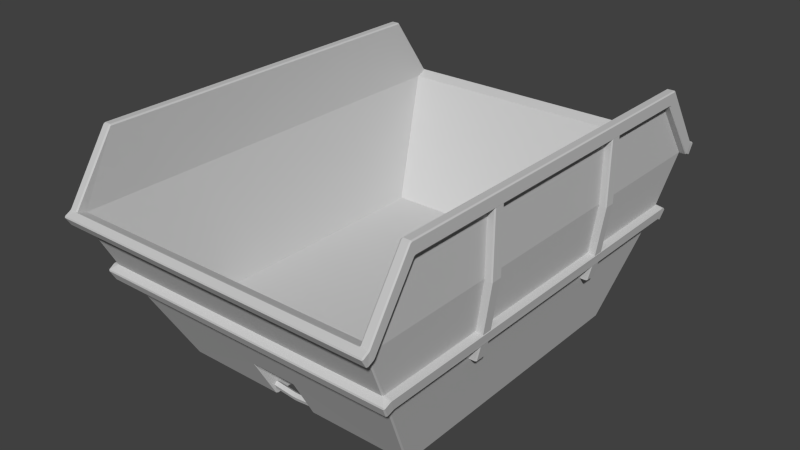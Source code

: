 # Source: dumpster.blend  (saved by Blender 2.69.0; exported with 4.5.12 LTS)
import bpy
from mathutils import Matrix  # noqa: F401  (used for matrix-valued properties, if any)

bpy.ops.wm.read_factory_settings(use_empty=True)
scene = bpy.context.scene
scene.name = 'Scene'

# ---- collections
col_collection_1 = bpy.data.collections.new('Collection 1'); scene.collection.children.link(col_collection_1)

# ---- materials (node trees are filled in below, after node groups)
mat_tex_0040_1_dds = bpy.data.materials.new('Tex_0040_1.dds')
mat_tex_0040_1_dds.alpha_threshold = 0.0
mat_tex_0040_1_dds.use_transparent_shadow = False
mat_tex_0040_1_dds.diffuse_color = (0.5843, 0.5843, 0.5843, 1.0)
mat_tex_0040_1_dds.specular_color = (0.898, 0.898, 0.898)
mat_tex_0040_1_dds.roughness = 0.5
mat_tex_0040_1_dds.line_color = (0.0, 0.0, 0.0, 1.0)

# ---- material node trees

# ---- world
world_world = bpy.data.worlds.new('World'); scene.world = world_world
world_world.color = (0.05088, 0.05088, 0.05088)
world_world.use_sun_shadow = False
world_world.sun_shadow_jitter_overblur = 0.0
world_world.cycles.sampling_method = 'MANUAL'
world_world.cycles.sample_map_resolution = 256

# ---- meshes
me_mesh_0040 = bpy.data.meshes.new('Mesh_0040')
me_mesh_0040.from_pydata([(-129.6, 67.97, 69.19), (-123.7, 67.04, 69.19), (-128.6, 67.04, 69.19), (132.6, 66.41, 69.09), (127.7, 66.41, 69.09), (133.6, 67.33, 69.09), (-128.6, -65.58, 68.85), (-123.7, -65.58, 68.8), (-129.6, -66.55, 68.8), (133.5, -67.77, 68.7), (127.6, -66.85, 68.7), (132.5, -66.85, 68.7), (19.4, -109.7, 0.5508), (111.6, -123.4, -5.396e-06), (20.52, -110.8, 0.5089), (19.4, 113.4, 4.956e-06), (111.6, 127.3, 5.566e-06), (20.52, 114.6, 5.007e-06), (-15.03, 113.4, 4.956e-06), (-105.7, 127.3, 5.566e-06), (-16.16, 114.6, 5.007e-06), (-105.7, -123.4, -5.396e-06), (-15.03, -109.7, 0.5508), (-16.16, -110.8, 0.5089), (21.66, 128.5, 5.618e-06), (20.52, 114.6, 5.007e-06), (20.52, 127.3, 5.566e-06), (110.5, 128.5, 5.618e-06), (111.6, 127.3, 5.566e-06), (-16.16, 114.6, 5.007e-06), (-17.3, 128.5, 5.618e-06), (-16.16, 127.3, 5.566e-06), (-104.6, 128.5, 5.618e-06), (-105.7, 127.3, 5.566e-06), (-15.03, -109.7, 0.5508), (-15.03, 113.4, 4.956e-06), (19.4, 113.4, 4.956e-06), (19.4, -109.7, 0.5508), (-17.3, -124.6, -5.447e-06), (-16.16, -110.8, 0.5089), (-16.16, -123.4, 0.04172), (-104.6, -124.6, -5.447e-06), (-105.7, -123.4, -5.396e-06), (20.52, -110.8, 0.5089), (21.66, -124.6, -5.447e-06), (20.52, -123.4, 0.04172), (110.5, -124.6, -5.447e-06), (111.6, -123.4, -5.396e-06), (-140.6, 67.33, 189.5), (-135.5, 67.58, 135.1), (-135.5, 67.33, 189.5), (-140.7, 67.58, 134.5), (-132.2, 67.14, 82.91), (-123.7, 67.04, 69.19), (-128.6, 67.04, 69.19), (-129.6, 67.97, 69.19), (-133.2, 68.07, 82.91), (-129.6, 77.78, 69.19), (-141.6, 68.31, 189.5), (-141.6, 68.51, 134.5), (-141.6, 77.34, 189.5), (-141.6, 77.39, 134.5), (-133.2, 77.83, 82.91), (-132.2, 78.81, 82.91), (-128.6, 78.71, 69.19), (-123.7, 78.71, 69.19), (-135.5, 78.32, 135.1), (-140.7, 78.32, 134.5), (-140.6, 78.32, 189.5), (-135.5, 78.32, 189.5), (-140.6, -79.93, 189.5), (-135.5, -77.59, 135.1), (-135.5, -79.93, 189.5), (-140.7, -77.59, 134.5), (-132.2, -76.37, 82.91), (-123.7, -76.07, 68.8), (-128.6, -76.07, 68.85), (-129.6, -75.15, 68.8), (-141.6, -78.96, 189.5), (-141.6, -76.61, 134.5), (-133.2, -75.44, 82.91), (-133.2, -66.7, 82.91), (-129.6, -66.55, 68.8), (-132.2, -65.77, 82.91), (-128.6, -65.58, 68.85), (-123.7, -65.58, 68.8), (-141.6, -70.61, 189.5), (-141.6, -67.33, 134.5), (-140.7, -66.41, 134.5), (-135.5, -66.41, 135.1), (-140.6, -69.63, 189.5), (-135.5, -69.63, 189.5), (138.0, 66.89, 135.1), (143.2, 67.29, 189.5), (138.0, 67.29, 189.5), (143.2, 66.89, 134.6), (144.0, 68.21, 189.5), (144.1, 67.87, 134.6), (144.1, 76.71, 134.6), (144.0, 77.29, 189.5), (143.2, 77.69, 134.6), (143.2, 78.22, 189.5), (135.9, 66.5, 82.91), (136.9, 67.43, 82.91), (136.9, 76.42, 82.91), (135.9, 77.34, 82.91), (138.0, 77.69, 135.1), (138.0, 78.22, 189.5), (127.7, 66.41, 69.09), (132.6, 66.41, 69.09), (133.6, 67.33, 69.09), (133.6, 76.32, 69.09), (132.6, 77.25, 69.09), (127.7, 77.25, 69.09), (143.2, -67.29, 189.5), (138.0, -66.6, 135.1), (138.0, -67.29, 189.5), (143.2, -66.6, 134.6), (135.8, -66.99, 82.91), (127.6, -66.85, 68.7), (132.5, -66.85, 68.7), (133.5, -67.77, 68.7), (136.8, -67.92, 82.91), (133.5, -76.42, 68.7), (144.0, -68.21, 189.5), (144.1, -67.58, 134.6), (144.1, -76.86, 134.6), (136.8, -76.66, 82.91), (135.8, -77.64, 82.91), (132.5, -77.34, 68.7), (127.6, -77.34, 68.7), (138.0, -77.78, 135.1), (144.0, -76.61, 189.5), (143.2, -77.78, 134.6), (143.2, -77.59, 189.5), (138.0, -77.59, 189.5), (-128.6, 78.71, 69.19), (-123.7, 78.71, 69.19), (-129.6, 77.78, 69.19), (-123.7, 67.04, 69.19), (133.6, 76.32, 69.09), (127.7, 77.25, 69.09), (132.6, 77.25, 69.09), (127.7, 66.41, 69.09), (-129.6, -75.15, 68.8), (-123.7, -76.07, 68.8), (-128.6, -76.07, 68.85), (-123.7, -65.58, 68.8), (132.5, -77.34, 68.7), (127.6, -77.34, 68.7), (133.5, -76.42, 68.7), (127.6, -66.85, 68.7), (135.4, -173.5, 79.2), (-125.9, -167.9, 81.59), (129.9, -167.9, 81.59), (-131.6, -173.5, 79.0), (-131.8, -174.8, 79.35), (135.5, -174.8, 79.54), (136.8, -178.9, 87.7), (-133.3, -178.9, 87.5), (136.9, -178.6, 89.06), (-133.5, -178.6, 88.87), (131.7, -173.2, 93.02), (-128.3, -173.2, 93.02), (131.7, 174.6, 93.65), (-133.4, 179.4, 89.89), (-128.3, 174.6, 93.65), (136.9, 179.4, 90.04), (-133.4, 179.7, 88.48), (136.9, 179.7, 88.67), (-132.0, 175.8, 80.32), (135.7, 175.8, 80.57), (135.4, 174.5, 80.18), (-131.7, 174.5, 80.03), (-125.9, 169.0, 81.93), (129.9, 169.0, 82.23), (136.4, 198.7, 144.9), (-134.2, 199.6, 145.2), (-134.0, 198.7, 144.9), (136.6, 199.6, 145.2), (143.2, 204.5, 143.0), (-140.7, 204.5, 143.0), (-140.7, 200.4, 144.9), (-135.0, 199.1, 145.9), (-134.0, 198.7, 144.9), (143.2, 200.4, 144.9), (137.4, 199.1, 145.9), (143.2, 199.1, 145.9), (136.4, 198.7, 144.9), (-140.7, 199.1, 145.9), (-140.6, 205.1, 141.8), (143.2, 205.1, 141.8), (-140.4, 200.6, 133.3), (142.9, 200.6, 133.3), (142.6, 199.3, 132.8), (-140.1, 199.3, 132.8), (-141.4, 199.7, 133.7), (-141.6, 195.5, 135.6), (-140.6, 194.4, 135.3), (-134.5, 194.3, 135.1), (136.9, 194.3, 135.1), (143.8, 199.7, 133.7), (144.1, 195.5, 135.6), (143.2, 194.4, 135.3), (-134.0, 189.9, 141.1), (136.4, 198.7, 144.9), (-134.0, 198.7, 144.9), (136.4, 189.9, 141.1), (-134.0, -198.1, 143.7), (136.6, -199.0, 143.9), (136.5, -198.1, 143.7), (-134.2, -199.0, 143.9), (-140.7, -204.3, 141.2), (143.2, -204.3, 141.2), (143.2, -199.7, 143.7), (137.4, -198.6, 144.6), (136.5, -198.1, 143.7), (-140.7, -199.7, 143.7), (-135.0, -198.6, 144.6), (-140.7, -198.6, 144.6), (-134.0, -198.1, 143.7), (143.2, -198.6, 144.6), (-140.6, -204.7, 139.9), (143.2, -204.7, 139.9), (-140.4, -200.4, 132.7), (142.9, -200.4, 132.7), (-139.6, -198.5, 132.6), (142.7, -199.0, 132.3), (143.8, -199.5, 133.2), (144.1, -195.1, 135.6), (143.2, -193.9, 135.3), (136.9, -193.8, 135.1), (-141.4, -199.5, 133.2), (-141.6, -195.1, 135.6), (-140.7, -193.9, 135.3), (-134.5, -193.8, 135.1), (-134.0, -198.1, 143.7), (136.5, -198.1, 143.7), (-134.4, -190.3, 141.1), (136.9, -190.3, 141.1), (137.4, -198.6, 144.6), (136.4, -161.2, 198.9), (136.5, -198.1, 143.7), (137.4, -162.2, 199.2), (137.4, -160.7, 200.0), (143.2, -160.7, 200.0), (143.2, -198.6, 144.6), (143.2, -162.2, 199.2), (144.1, -160.5, 199.1), (144.1, 159.9, 199.1), (143.2, 160.2, 200.0), (137.4, -160.7, 200.0), (137.4, 160.2, 200.0), (136.4, -161.2, 198.9), (144.1, -161.8, 198.4), (144.1, -157.0, 189.5), (144.1, 154.6, 189.4), (144.1, 156.0, 188.7), (144.1, 161.0, 198.4), (144.1, -198.0, 143.7), (144.1, -158.4, 188.7), (143.2, -157.3, 188.2), (143.2, 154.8, 188.2), (144.1, 194.3, 136.7), (144.1, 198.6, 145.0), (143.2, -199.7, 143.7), (144.1, -199.2, 142.8), (144.1, -193.9, 136.7), (143.2, -193.9, 135.3), (138.0, -193.3, 136.0), (138.0, -157.3, 188.2), (144.1, -203.9, 140.4), (143.8, -199.5, 133.2), (144.1, -195.1, 135.6), (143.2, -204.3, 141.2), (143.2, -204.7, 139.9), (142.9, -200.4, 132.7), (136.9, -193.8, 135.1), (136.4, 160.8, 198.9), (138.0, 154.8, 188.2), (138.0, 193.7, 135.9), (143.2, 194.4, 135.3), (144.1, 195.5, 135.6), (144.1, 199.8, 144.0), (136.9, 194.3, 135.1), (143.8, 199.7, 133.7), (144.1, 204.1, 142.2), (143.2, 200.4, 144.9), (143.2, 199.1, 145.9), (143.2, 161.7, 199.2), (142.9, 200.6, 133.3), (143.2, 205.1, 141.8), (143.2, 204.5, 143.0), (-135.0, 199.1, 145.9), (-134.0, 160.8, 198.9), (-134.0, 198.7, 144.9), (-135.0, 161.7, 199.2), (-135.0, 160.2, 200.0), (-140.7, 161.7, 199.2), (-140.7, 160.2, 200.0), (-140.7, 199.1, 145.9), (-141.7, 161.0, 198.4), (-141.7, 159.9, 199.1), (-140.7, -160.7, 200.0), (-135.0, -160.7, 200.0), (-135.0, 160.2, 200.0), (-134.0, -161.2, 198.9), (-134.0, 160.8, 198.9), (-141.7, 198.6, 145.0), (-141.7, 156.0, 188.7), (-141.7, 154.6, 189.4), (-141.7, -160.5, 199.1), (-140.7, -162.2, 199.2), (-135.0, -162.2, 199.2), (-135.0, -160.7, 200.0), (-140.7, 200.4, 144.9), (-141.7, 199.8, 144.0), (-141.7, 194.3, 136.7), (-140.7, 154.8, 188.2), (-141.7, -157.0, 189.5), (-141.7, -161.8, 198.4), (-140.7, -198.6, 144.6), (-141.6, 204.1, 142.2), (-141.4, 199.7, 133.7), (-141.6, 195.5, 135.6), (-140.6, 194.4, 135.3), (-140.7, 204.5, 143.0), (-140.6, 205.1, 141.8), (-140.4, 200.6, 133.3), (-135.0, -198.6, 144.6), (-134.0, -161.2, 198.9), (-134.0, -198.1, 143.7), (-19.38, -143.3, 35.35), (-104.6, -124.6, -5.447e-06), (-17.3, -124.6, -5.447e-06), (-127.0, -170.3, 85.94), (21.72, -143.3, 35.35), (130.5, -170.3, 85.94), (136.9, -193.8, 135.1), (-134.5, -193.8, 135.1), (-17.04, -142.3, 34.16), (19.4, -142.3, 34.16), (-15.03, -109.7, 0.5508), (19.4, -109.7, 0.5508), (110.5, -124.6, -5.447e-06), (21.66, -124.6, -5.447e-06), (-15.03, 113.4, 4.956e-06), (19.4, 145.0, 34.13), (19.4, 113.4, 4.956e-06), (-17.04, 145.0, 34.13), (21.72, 146.0, 35.35), (-19.4, 146.0, 35.35), (-127.0, 171.4, 86.62), (130.5, 171.4, 86.62), (110.5, 128.5, 5.618e-06), (21.66, 128.5, 5.618e-06), (-104.6, 128.5, 5.618e-06), (-17.3, 128.5, 5.618e-06), (136.9, 194.3, 135.1), (-134.5, 194.3, 135.1), (138.0, 155.0, 188.5), (138.0, -157.5, 188.5), (138.0, -193.3, 136.0), (138.0, 193.7, 135.9), (131.5, -169.0, 85.94), (131.5, 170.1, 86.62), (136.9, 194.3, 135.1), (130.5, 171.4, 86.62), (110.5, 128.5, 5.618e-06), (111.6, 127.3, 5.566e-06), (111.6, -123.4, -5.396e-06), (136.9, -193.8, 135.1), (130.5, -170.3, 85.94), (110.5, -124.6, -5.447e-06), (-135.5, 155.0, 188.5), (-135.5, -193.3, 136.0), (-135.5, -157.5, 188.5), (-135.5, 193.7, 135.9), (-128.1, -169.0, 85.94), (-134.5, -193.8, 135.1), (-127.0, -170.3, 85.94), (-104.6, -124.6, -5.447e-06), (-105.7, -123.4, -5.396e-06), (-128.1, 170.1, 86.62), (-105.7, 127.3, 5.566e-06), (-134.5, 194.3, 135.1), (-127.0, 171.4, 86.62), (-104.6, 128.5, 5.618e-06), (-135.5, 193.7, 135.9), (-134.5, 194.3, 135.1), (-135.5, 154.8, 188.2), (-135.5, -157.3, 188.2), (-140.7, -157.3, 188.2), (-141.7, -158.4, 188.7), (-141.7, -198.0, 143.7), (-140.7, -199.7, 143.7), (-135.5, -193.3, 136.0), (-140.7, -193.9, 135.3), (-141.7, -193.9, 136.7), (-141.7, -199.2, 142.8), (-141.6, -203.9, 140.4), (-140.7, -204.3, 141.2), (-140.6, -204.7, 139.9), (-140.4, -200.4, 132.7), (-134.5, -193.8, 135.1), (-141.4, -199.5, 133.2), (-141.6, -195.1, 135.6), (136.4, 198.7, 144.9), (136.4, 160.8, 198.9), (137.4, 199.1, 145.9), (137.4, 161.7, 199.2), (137.4, 160.2, 200.0), (136.4, 189.9, 141.1), (136.4, 160.8, 198.9), (136.4, 198.7, 144.9), (136.9, -190.3, 141.1), (136.4, -161.2, 198.9), (136.5, -198.1, 143.7), (115.7, -139.8, 37.74), (115.7, 139.6, 37.16), (-134.4, -190.3, 141.1), (-134.0, -161.2, 198.9), (-134.0, -198.1, 143.7), (-134.0, 160.8, 198.9), (-134.0, 189.9, 141.1), (-134.0, 198.7, 144.9), (-113.2, -139.8, 37.74), (-113.2, 139.6, 37.16), (-113.2, 139.6, 37.16), (136.4, 189.9, 141.1), (-134.0, 189.9, 141.1), (115.7, 139.6, 37.16), (115.7, -139.8, 37.74), (-113.2, -139.8, 37.74), (136.9, -190.3, 141.1), (-134.4, -190.3, 141.1), (-113.2, 139.6, 37.16), (115.7, -139.8, 37.74), (115.7, 139.6, 37.16), (-113.2, -139.8, 37.74), (2.623, -126.4, 6.567), (-16.89, -126.4, 8.508), (-16.89, -125.3, 5.212), (2.623, -123.5, 8.6), (-16.89, -123.5, 10.54), (-16.89, -120.7, 8.508), (4.553, -120.7, 6.58), (6.482, -123.5, 8.63), (20.78, -120.7, 7.996), (2.623, -125.3, 3.271), (6.482, -125.3, 3.299), (6.482, -126.4, 6.592), (-16.89, -121.8, 5.212), (4.553, -121.8, 3.284), (20.78, -121.8, 4.703), (20.78, -125.3, 4.703), (20.78, -126.4, 7.996), (20.78, -123.5, 10.03), (2.623, 128.8, 6.567), (-16.89, 127.7, 5.212), (-16.89, 128.8, 8.508), (2.623, 127.7, 3.271), (-16.89, 124.3, 5.212), (4.553, 124.3, 3.284), (6.482, 127.7, 3.299), (20.78, 124.3, 4.703), (20.78, 127.7, 4.703), (2.623, 126.1, 8.6), (6.482, 126.1, 8.63), (6.482, 128.8, 6.592), (-16.89, 126.1, 10.54), (-16.89, 123.2, 8.508), (4.553, 123.2, 6.58), (20.78, 123.2, 7.996), (20.78, 126.1, 10.03), (20.78, 128.8, 7.996), (-133.5, -178.6, 88.87), (-128.3, -173.2, 93.02), (-133.9, -173.8, 91.55), (-129.0, -172.6, 93.02), (-134.0, -172.6, 91.89), (-134.7, -173.3, 90.53), (-134.3, -178.1, 87.94), (-133.3, -178.9, 87.5), (-131.8, -174.8, 79.35), (-132.9, -173.9, 79.69), (-131.6, -173.5, 79.0), (-129.0, 173.9, 93.65), (-134.1, 173.9, 92.53), (-134.8, -172.1, 90.82), (-133.3, -169.2, 81.79), (-134.0, 175.2, 92.19), (-134.8, 174.8, 91.16), (-134.9, 173.4, 91.46), (-133.3, -167.9, 82.08), (-132.2, -168.2, 81.15), (-128.3, 174.6, 93.65), (-133.4, 179.4, 89.89), (-134.4, 178.9, 88.92), (-133.4, 170.8, 82.62), (-133.5, 169.4, 82.91), (-132.3, 169.7, 81.98), (-125.9, 169.0, 81.93), (-125.9, -167.9, 81.59), (-133.4, 179.7, 88.48), (-133.1, 174.9, 80.71), (-131.7, 174.5, 80.03), (-132.0, 175.8, 80.32), (136.9, 179.4, 90.04), (131.7, 174.6, 93.65), (137.4, 175.2, 92.38), (132.4, 173.9, 93.65), (137.5, 173.9, 92.72), (138.3, 174.8, 91.36), (138.0, 178.9, 89.11), (136.9, 179.7, 88.67), (136.7, 174.9, 80.91), (135.7, 175.8, 80.57), (135.4, 174.5, 80.18), (137.4, -172.6, 92.09), (138.3, -172.1, 91.02), (138.3, 173.4, 91.65), (137.0, 170.8, 82.81), (135.9, 169.7, 82.13), (129.9, 169.0, 82.23), (132.4, -172.6, 93.02), (137.4, -173.8, 91.75), (138.2, -173.3, 90.72), (136.9, -169.2, 81.98), (136.9, -167.9, 82.28), (137.1, 169.4, 83.11), (135.8, -168.2, 81.35), (129.9, -167.9, 81.59), (131.7, -173.2, 93.02), (136.9, -178.6, 89.06), (137.8, -178.1, 88.13), (136.5, -173.9, 79.93), (135.4, -173.5, 79.2), (136.8, -178.9, 87.7), (135.5, -174.8, 79.54), (-19.4, 146.0, 35.35), (-17.04, 145.0, 34.13), (-17.83, 141.3, 28.49), (-15.03, 113.4, 4.956e-06), (-16.16, 114.6, 5.007e-06), (-16.16, 127.3, 5.566e-06), (-17.3, 128.5, 5.618e-06), (21.72, 146.0, 35.35), (20.52, 141.3, 28.47), (19.4, 145.0, 34.13), (21.66, 128.5, 5.618e-06), (20.52, 127.3, 5.566e-06), (20.52, 114.6, 5.007e-06), (19.4, 113.4, 4.956e-06), (-19.38, -143.3, 35.35), (-17.83, -138.4, 28.52), (-17.04, -142.3, 34.16), (-17.3, -124.6, -5.447e-06), (-16.16, -123.4, 0.04172), (-16.16, -110.8, 0.5089), (-15.03, -109.7, 0.5508), (21.72, -143.3, 35.35), (19.4, -142.3, 34.16), (20.52, -138.4, 28.52), (19.4, -109.7, 0.5508), (20.52, -110.8, 0.5089), (20.52, -123.4, 0.04172), (21.66, -124.6, -5.447e-06)], [], [(0, 1, 2), (3, 4, 5), (6, 7, 8), (9, 10, 11), (12, 13, 14), (15, 13, 12), (13, 15, 16), (16, 15, 17), (18, 19, 20), (18, 21, 19), (21, 18, 22), (21, 22, 23), (24, 25, 26), (27, 25, 24), (25, 27, 28), (29, 30, 31), (29, 32, 30), (32, 29, 33), (34, 35, 36), (36, 37, 34), (38, 39, 40), (41, 39, 38), (39, 41, 42), (43, 44, 45), (46, 44, 43), (43, 47, 46), (48, 49, 50), (49, 48, 51), (49, 51, 52), (52, 53, 49), (53, 52, 54), (54, 52, 55), (56, 55, 52), (55, 56, 57), (58, 51, 48), (51, 58, 59), (59, 56, 51), (52, 51, 56), (59, 58, 60), (59, 60, 61), (56, 59, 61), (56, 61, 62), (56, 62, 57), (63, 57, 62), (57, 63, 64), (63, 65, 64), (65, 63, 66), (60, 67, 61), (67, 62, 61), (62, 67, 63), (66, 63, 67), (68, 66, 67), (66, 68, 69), (67, 60, 68), (70, 71, 72), (71, 70, 73), (71, 73, 74), (74, 75, 71), (75, 74, 76), (76, 74, 77), (78, 73, 70), (73, 78, 79), (79, 80, 73), (74, 73, 80), (80, 77, 74), (81, 77, 80), (77, 81, 82), (83, 82, 81), (82, 83, 84), (83, 85, 84), (79, 78, 86), (79, 86, 87), (80, 79, 87), (80, 87, 81), (88, 81, 87), (81, 88, 83), (89, 83, 88), (85, 83, 89), (90, 87, 86), (87, 90, 88), (90, 89, 88), (89, 90, 91), (92, 93, 94), (93, 92, 95), (93, 95, 96), (97, 96, 95), (96, 97, 98), (96, 98, 99), (100, 99, 98), (99, 100, 101), (92, 102, 95), (103, 95, 102), (95, 103, 97), (97, 103, 104), (97, 104, 98), (104, 100, 98), (105, 100, 104), (106, 100, 105), (106, 101, 100), (101, 106, 107), (108, 102, 92), (102, 108, 109), (110, 102, 109), (102, 110, 103), (111, 103, 110), (103, 111, 104), (111, 105, 104), (112, 105, 111), (113, 105, 112), (105, 113, 106), (114, 115, 116), (115, 114, 117), (115, 117, 118), (118, 119, 115), (119, 118, 120), (120, 118, 121), (121, 118, 122), (122, 123, 121), (124, 117, 114), (117, 124, 125), (122, 117, 125), (118, 117, 122), (124, 126, 125), (126, 122, 125), (122, 126, 127), (123, 122, 127), (128, 123, 127), (123, 128, 129), (128, 130, 129), (130, 128, 131), (126, 124, 132), (126, 132, 133), (133, 127, 126), (127, 133, 128), (131, 128, 133), (134, 131, 133), (131, 134, 135), (134, 133, 132), (136, 137, 138), (137, 0, 138), (0, 137, 139), (140, 141, 142), (5, 141, 140), (141, 5, 143), (144, 145, 146), (8, 145, 144), (145, 8, 147), (148, 149, 150), (150, 149, 9), (149, 151, 9), (152, 153, 154), (153, 152, 155), (155, 152, 156), (157, 156, 152), (158, 156, 157), (156, 158, 159), (160, 159, 158), (159, 160, 161), (162, 161, 160), (161, 162, 163), (164, 165, 166), (165, 164, 167), (165, 167, 168), (169, 168, 167), (168, 169, 170), (171, 170, 169), (172, 170, 171), (170, 172, 173), (172, 174, 173), (174, 172, 175), (176, 177, 178), (177, 176, 179), (180, 177, 179), (177, 180, 181), (181, 182, 177), (182, 183, 177), (184, 177, 183), (180, 179, 185), (185, 179, 186), (186, 187, 185), (186, 179, 188), (183, 182, 189), (181, 180, 190), (191, 190, 180), (190, 191, 192), (193, 192, 191), (194, 192, 193), (192, 194, 195), (192, 195, 196), (195, 197, 196), (197, 195, 198), (198, 195, 199), (195, 200, 199), (201, 194, 193), (202, 194, 201), (203, 194, 202), (200, 194, 203), (200, 195, 194), (204, 205, 206), (205, 204, 207), (208, 209, 210), (209, 208, 211), (212, 209, 211), (209, 212, 213), (213, 214, 209), (214, 215, 209), (216, 209, 215), (212, 211, 217), (218, 217, 211), (218, 219, 217), (220, 218, 211), (215, 214, 221), (222, 213, 212), (213, 222, 223), (224, 223, 222), (223, 224, 225), (226, 225, 224), (225, 226, 227), (225, 227, 228), (227, 229, 228), (229, 227, 230), (230, 227, 231), (226, 224, 232), (232, 233, 226), (234, 226, 233), (235, 226, 234), (231, 226, 235), (227, 226, 231), (236, 237, 238), (239, 238, 237), (240, 241, 242), (241, 240, 243), (241, 243, 244), (243, 245, 244), (246, 243, 240), (243, 246, 247), (245, 243, 247), (247, 248, 245), (248, 249, 245), (245, 249, 250), (245, 250, 251), (251, 250, 252), (251, 252, 253), (247, 246, 254), (248, 247, 254), (254, 255, 248), (255, 256, 248), (248, 256, 249), (257, 249, 256), (249, 257, 258), (258, 250, 249), (259, 254, 246), (254, 259, 260), (255, 254, 260), (261, 255, 260), (261, 262, 255), (255, 262, 256), (262, 257, 256), (262, 263, 257), (264, 257, 263), (257, 264, 258), (265, 259, 246), (259, 265, 266), (266, 267, 259), (260, 259, 267), (260, 267, 261), (268, 261, 267), (269, 261, 268), (261, 269, 270), (270, 262, 261), (265, 271, 266), (272, 266, 271), (266, 272, 273), (267, 266, 273), (268, 267, 273), (271, 265, 274), (271, 274, 275), (276, 271, 275), (272, 271, 276), (269, 268, 277), (253, 252, 278), (262, 270, 279), (279, 280, 262), (262, 280, 281), (263, 262, 281), (281, 282, 263), (283, 263, 282), (264, 263, 283), (284, 281, 280), (283, 282, 285), (285, 286, 283), (286, 287, 283), (287, 264, 283), (287, 288, 264), (288, 258, 264), (258, 288, 289), (250, 258, 289), (290, 286, 285), (286, 290, 291), (292, 286, 291), (287, 286, 292), (293, 294, 295), (294, 293, 296), (294, 296, 297), (296, 298, 297), (299, 297, 298), (300, 296, 293), (296, 300, 298), (300, 301, 298), (298, 301, 299), (299, 301, 302), (302, 303, 299), (304, 299, 303), (299, 304, 305), (306, 305, 304), (305, 306, 307), (308, 301, 300), (301, 308, 309), (301, 309, 302), (302, 309, 310), (310, 311, 302), (303, 302, 311), (311, 312, 303), (312, 313, 303), (314, 303, 313), (315, 308, 300), (308, 315, 316), (316, 317, 308), (317, 309, 308), (317, 318, 309), (318, 310, 309), (318, 319, 310), (311, 310, 319), (311, 319, 320), (312, 311, 320), (320, 321, 312), (312, 321, 313), (315, 322, 316), (323, 316, 322), (316, 323, 324), (317, 316, 324), (325, 317, 324), (325, 318, 317), (322, 315, 326), (322, 326, 327), (327, 328, 322), (322, 328, 323), (313, 321, 329), (329, 330, 313), (330, 314, 313), (331, 330, 329), (332, 333, 334), (332, 335, 333), (336, 335, 332), (337, 335, 336), (338, 335, 337), (335, 338, 339), (340, 336, 332), (336, 340, 341), (341, 340, 342), (341, 342, 343), (337, 336, 344), (345, 344, 336), (346, 347, 348), (347, 346, 349), (349, 350, 347), (351, 350, 349), (352, 350, 351), (350, 352, 353), (354, 350, 353), (354, 355, 350), (351, 356, 352), (356, 351, 357), (353, 352, 358), (359, 358, 352), (360, 361, 362), (362, 363, 360), (363, 362, 364), (363, 364, 365), (365, 366, 363), (366, 365, 367), (368, 367, 365), (365, 369, 368), (365, 370, 369), (364, 362, 371), (364, 371, 372), (373, 364, 372), (364, 373, 370), (370, 365, 364), (374, 375, 376), (375, 374, 377), (377, 378, 375), (378, 379, 375), (379, 378, 380), (381, 380, 378), (381, 378, 382), (378, 383, 382), (382, 383, 384), (378, 377, 383), (383, 377, 385), (383, 385, 386), (387, 383, 386), (383, 387, 384), (388, 325, 389), (388, 318, 325), (318, 388, 390), (391, 318, 390), (392, 318, 391), (319, 318, 392), (392, 393, 319), (393, 320, 319), (393, 394, 320), (321, 320, 394), (394, 395, 321), (396, 392, 391), (397, 392, 396), (398, 392, 397), (392, 398, 393), (394, 393, 398), (398, 399, 394), (394, 399, 395), (399, 400, 395), (401, 395, 400), (401, 400, 402), (400, 403, 402), (397, 396, 404), (403, 400, 405), (399, 405, 400), (405, 399, 406), (406, 399, 398), (397, 406, 398), (407, 408, 409), (409, 408, 410), (409, 410, 288), (288, 410, 289), (410, 250, 289), (250, 410, 411), (408, 411, 410), (412, 413, 414), (412, 415, 413), (413, 415, 416), (415, 417, 416), (412, 418, 415), (418, 412, 419), (420, 421, 422), (423, 421, 420), (420, 424, 423), (425, 423, 424), (426, 424, 420), (424, 426, 427), (428, 429, 430), (429, 428, 431), (432, 433, 434), (435, 434, 433), (436, 437, 438), (437, 436, 439), (440, 441, 442), (441, 440, 443), (441, 443, 444), (443, 445, 444), (445, 443, 446), (446, 443, 447), (448, 446, 447), (440, 442, 449), (450, 440, 449), (440, 450, 451), (440, 451, 447), (440, 447, 443), (449, 442, 452), (449, 452, 453), (450, 449, 453), (454, 450, 453), (450, 454, 455), (455, 451, 450), (451, 455, 456), (451, 456, 457), (451, 457, 447), (447, 457, 448), (458, 459, 460), (459, 458, 461), (461, 462, 459), (463, 462, 461), (464, 463, 461), (464, 465, 463), (465, 464, 466), (458, 460, 467), (467, 468, 458), (468, 469, 458), (464, 458, 469), (458, 464, 461), (470, 467, 460), (471, 467, 470), (467, 471, 472), (472, 468, 467), (472, 473, 468), (474, 468, 473), (468, 474, 469), (475, 469, 474), (466, 469, 475), (469, 466, 464), (476, 477, 478), (478, 477, 479), (478, 479, 480), (480, 481, 478), (481, 476, 478), (476, 481, 482), (482, 483, 476), (482, 484, 483), (484, 482, 485), (485, 486, 484), (479, 487, 480), (480, 487, 488), (480, 488, 489), (481, 480, 489), (489, 490, 481), (485, 481, 490), (481, 485, 482), (487, 491, 488), (488, 491, 492), (488, 492, 493), (489, 488, 493), (489, 493, 494), (490, 489, 494), (490, 494, 495), (495, 486, 490), (485, 490, 486), (491, 487, 496), (497, 491, 496), (491, 497, 492), (498, 492, 497), (498, 499, 492), (492, 499, 493), (500, 493, 499), (494, 493, 500), (500, 495, 494), (495, 500, 501), (502, 495, 501), (495, 502, 503), (486, 495, 503), (498, 497, 504), (504, 505, 498), (499, 498, 505), (506, 499, 505), (499, 506, 501), (500, 499, 501), (505, 504, 507), (505, 507, 506), (506, 502, 501), (508, 509, 510), (511, 510, 509), (511, 512, 510), (512, 513, 510), (513, 508, 510), (508, 513, 514), (514, 515, 508), (514, 516, 515), (516, 517, 515), (516, 518, 517), (511, 519, 512), (520, 512, 519), (512, 520, 521), (513, 512, 521), (521, 522, 513), (522, 514, 513), (514, 522, 516), (522, 518, 516), (523, 518, 522), (518, 523, 524), (519, 511, 525), (525, 526, 519), (527, 519, 526), (527, 520, 519), (528, 520, 527), (529, 520, 528), (529, 521, 520), (521, 529, 530), (522, 521, 530), (522, 530, 523), (530, 531, 523), (531, 524, 523), (532, 524, 531), (526, 525, 533), (534, 526, 533), (534, 527, 526), (527, 534, 535), (536, 527, 535), (527, 536, 528), (537, 528, 536), (528, 537, 531), (531, 529, 528), (531, 530, 529), (535, 534, 538), (539, 535, 538), (536, 535, 539), (536, 539, 537), (537, 532, 531), (540, 541, 542), (541, 543, 542), (542, 543, 544), (545, 542, 544), (542, 545, 546), (546, 540, 542), (547, 548, 549), (547, 550, 548), (548, 550, 551), (552, 548, 551), (553, 548, 552), (553, 549, 548), (554, 555, 556), (554, 557, 555), (558, 555, 557), (559, 555, 558), (560, 555, 559), (560, 556, 555), (561, 562, 563), (562, 564, 563), (565, 563, 564), (566, 563, 565), (567, 563, 566), (567, 561, 563)])
_uv = me_mesh_0040.uv_layers.new(name='UVMap')
_uv.uv.foreach_set('vector', [0.9302, -0.541, 0.9424, -0.5444, 0.9326, -0.5425, 0.96, -0.541, 0.9497, -0.5439, 0.9629, -0.541, 0.96, -0.541, 0.9497, -0.5439, 0.9629, -0.541, 0.9302, -0.541, 0.9424, -0.5444, 0.9326, -0.5425, 0.5908, -0.7979, 0.7354, -0.8164, 0.5928, -0.7993, 0.5908, -0.4985, 0.7354, -0.8164, 0.5908, -0.7979, 0.7354, -0.8164, 0.5908, -0.4985, 0.7354, -0.4797, 0.7354, -0.4797, 0.5908, -0.4985, 0.5928, -0.4971, 0.5371, -0.4985, 0.3955, -0.4797, 0.5356, -0.4971, 0.5371, -0.4985, 0.3955, -0.8164, 0.3955, -0.4797, 0.3955, -0.8164, 0.5371, -0.4985, 0.5371, -0.7979, 0.3955, -0.8164, 0.5371, -0.7979, 0.5356, -0.7993, 0.5947, -0.4783, 0.5928, -0.4971, 0.5928, -0.4797, 0.7334, -0.4783, 0.5928, -0.4971, 0.5947, -0.4783, 0.5928, -0.4971, 0.7334, -0.4783, 0.7354, -0.4797, 0.5356, -0.4971, 0.5337, -0.4783, 0.5356, -0.4797, 0.5356, -0.4971, 0.3972, -0.4783, 0.5337, -0.4783, 0.3972, -0.4783, 0.5356, -0.4971, 0.3955, -0.4797, 0.5371, -0.7979, 0.5371, -0.4985, 0.5908, -0.4985, 0.5908, -0.4985, 0.5908, -0.7979, 0.5371, -0.7979, 0.5337, -0.8179, 0.5356, -0.7993, 0.5356, -0.8164, 0.3972, -0.8179, 0.5356, -0.7993, 0.5337, -0.8179, 0.5356, -0.7993, 0.3972, -0.8179, 0.3955, -0.8164, 0.5928, -0.7993, 0.5947, -0.8179, 0.5928, -0.8164, 0.7334, -0.8179, 0.5947, -0.8179, 0.5928, -0.7993, 0.5928, -0.7993, 0.7354, -0.8164, 0.7334, -0.8179, 0.9326, -0.3076, 0.9424, -0.4153, 0.9424, -0.3076, 0.9424, -0.4153, 0.9326, -0.3076, 0.9326, -0.4153, 0.9424, -0.4153, 0.9326, -0.4153, 0.9326, -0.5171, 0.9326, -0.5171, 0.9424, -0.5444, 0.9424, -0.4153, 0.9424, -0.5444, 0.9326, -0.5171, 0.9326, -0.5415, 0.9326, -0.5415, 0.9326, -0.5171, 0.9302, -0.541, 0.9302, -0.5166, 0.9302, -0.541, 0.9326, -0.5171, 0.9302, -0.541, 0.9302, -0.5166, 0.9126, -0.541, 0.9302, -0.3076, 0.9326, -0.4153, 0.9326, -0.3076, 0.9326, -0.4153, 0.9302, -0.3076, 0.9302, -0.4153, 0.9302, -0.4153, 0.9302, -0.5166, 0.9326, -0.4153, 0.9326, -0.5171, 0.9326, -0.4153, 0.9302, -0.5166, 0.9302, -0.4153, 0.9302, -0.3076, 0.9126, -0.3076, 0.9302, -0.4153, 0.9126, -0.3076, 0.9126, -0.4153, 0.9302, -0.5166, 0.9302, -0.4153, 0.9126, -0.4153, 0.9302, -0.5166, 0.9126, -0.4153, 0.9126, -0.5166, 0.9302, -0.5166, 0.9126, -0.5166, 0.9126, -0.541, 0.9102, -0.5171, 0.9126, -0.541, 0.9126, -0.5166, 0.9126, -0.541, 0.9102, -0.5171, 0.9102, -0.5415, 0.9102, -0.5171, 0.8999, -0.543, 0.9102, -0.5415, 0.8999, -0.543, 0.9102, -0.5171, 0.8999, -0.4153, 0.9126, -0.3076, 0.9102, -0.4153, 0.9126, -0.4153, 0.9102, -0.4153, 0.9126, -0.5166, 0.9126, -0.4153, 0.9126, -0.5166, 0.9102, -0.4153, 0.9102, -0.5171, 0.8999, -0.4153, 0.9102, -0.5171, 0.9102, -0.4153, 0.9102, -0.3076, 0.8999, -0.4153, 0.9102, -0.4153, 0.8999, -0.4153, 0.9102, -0.3076, 0.8999, -0.3076, 0.9102, -0.4153, 0.9126, -0.3076, 0.9102, -0.3076, 0.9834, -0.3074, 0.9932, -0.415, 0.9932, -0.3074, 0.9932, -0.415, 0.9834, -0.3074, 0.9834, -0.415, 0.9932, -0.415, 0.9834, -0.415, 0.9834, -0.5166, 0.9834, -0.5166, 0.9932, -0.5425, 0.9932, -0.415, 0.9932, -0.5425, 0.9834, -0.5166, 0.9834, -0.541, 0.9834, -0.541, 0.9834, -0.5166, 0.9805, -0.541, 0.9805, -0.3074, 0.9834, -0.415, 0.9834, -0.3074, 0.9834, -0.415, 0.9805, -0.3074, 0.9805, -0.415, 0.9805, -0.415, 0.9805, -0.5166, 0.9834, -0.415, 0.9834, -0.5166, 0.9834, -0.415, 0.9805, -0.5166, 0.9805, -0.5166, 0.9805, -0.541, 0.9834, -0.5166, 0.9629, -0.5166, 0.9805, -0.541, 0.9805, -0.5166, 0.9805, -0.541, 0.9629, -0.5166, 0.9629, -0.541, 0.96, -0.5166, 0.9629, -0.541, 0.9629, -0.5166, 0.9629, -0.541, 0.96, -0.5166, 0.96, -0.541, 0.96, -0.5166, 0.9497, -0.5439, 0.96, -0.541, 0.9805, -0.415, 0.9805, -0.3074, 0.9629, -0.3074, 0.9805, -0.415, 0.9629, -0.3074, 0.9629, -0.415, 0.9805, -0.5166, 0.9805, -0.415, 0.9629, -0.415, 0.9805, -0.5166, 0.9629, -0.415, 0.9629, -0.5166, 0.96, -0.415, 0.9629, -0.5166, 0.9629, -0.415, 0.9629, -0.5166, 0.96, -0.415, 0.96, -0.5166, 0.9497, -0.415, 0.96, -0.5166, 0.96, -0.415, 0.9497, -0.5439, 0.96, -0.5166, 0.9497, -0.415, 0.96, -0.3074, 0.9629, -0.415, 0.9629, -0.3074, 0.9629, -0.415, 0.96, -0.3074, 0.96, -0.415, 0.96, -0.3074, 0.9497, -0.415, 0.96, -0.415, 0.9497, -0.415, 0.96, -0.3074, 0.9497, -0.3074, 0.9497, -0.415, 0.96, -0.3074, 0.9497, -0.3074, 0.96, -0.3074, 0.9497, -0.415, 0.96, -0.415, 0.96, -0.3074, 0.96, -0.415, 0.9629, -0.3074, 0.9629, -0.415, 0.9629, -0.3074, 0.96, -0.415, 0.9629, -0.3074, 0.9629, -0.415, 0.9805, -0.415, 0.9629, -0.3074, 0.9805, -0.415, 0.9805, -0.3074, 0.9834, -0.415, 0.9805, -0.3074, 0.9805, -0.415, 0.9805, -0.3074, 0.9834, -0.415, 0.9834, -0.3074, 0.9497, -0.415, 0.96, -0.5161, 0.96, -0.415, 0.9629, -0.5156, 0.96, -0.415, 0.96, -0.5161, 0.96, -0.415, 0.9629, -0.5156, 0.9629, -0.415, 0.9629, -0.415, 0.9629, -0.5156, 0.9805, -0.5156, 0.9629, -0.415, 0.9805, -0.5156, 0.9805, -0.415, 0.9805, -0.5156, 0.9834, -0.415, 0.9805, -0.415, 0.9834, -0.5161, 0.9834, -0.415, 0.9805, -0.5156, 0.9932, -0.415, 0.9834, -0.415, 0.9834, -0.5161, 0.9932, -0.415, 0.9834, -0.3074, 0.9834, -0.415, 0.9834, -0.3074, 0.9932, -0.415, 0.9932, -0.3074, 0.9497, -0.5439, 0.96, -0.5161, 0.9497, -0.415, 0.96, -0.5161, 0.9497, -0.5439, 0.96, -0.541, 0.9629, -0.541, 0.96, -0.5161, 0.96, -0.541, 0.96, -0.5161, 0.9629, -0.541, 0.9629, -0.5156, 0.9805, -0.541, 0.9629, -0.5156, 0.9629, -0.541, 0.9629, -0.5156, 0.9805, -0.541, 0.9805, -0.5156, 0.9805, -0.541, 0.9834, -0.5161, 0.9805, -0.5156, 0.9834, -0.541, 0.9834, -0.5161, 0.9805, -0.541, 0.9932, -0.5425, 0.9834, -0.5161, 0.9834, -0.541, 0.9834, -0.5161, 0.9932, -0.5425, 0.9932, -0.415, 0.9326, -0.3076, 0.9424, -0.4153, 0.9424, -0.3076, 0.9424, -0.4153, 0.9326, -0.3076, 0.9326, -0.4153, 0.9424, -0.4153, 0.9326, -0.4153, 0.9326, -0.5171, 0.9326, -0.5171, 0.9424, -0.543, 0.9424, -0.4153, 0.9424, -0.543, 0.9326, -0.5171, 0.9326, -0.5415, 0.9326, -0.5415, 0.9326, -0.5171, 0.9302, -0.541, 0.9302, -0.541, 0.9326, -0.5171, 0.9302, -0.5171, 0.9302, -0.5171, 0.9126, -0.541, 0.9302, -0.541, 0.9302, -0.3076, 0.9326, -0.4153, 0.9326, -0.3076, 0.9326, -0.4153, 0.9302, -0.3076, 0.9302, -0.4153, 0.9302, -0.5171, 0.9326, -0.4153, 0.9302, -0.4153, 0.9326, -0.5171, 0.9326, -0.4153, 0.9302, -0.5171, 0.9302, -0.3076, 0.9126, -0.4153, 0.9302, -0.4153, 0.9126, -0.4153, 0.9302, -0.5171, 0.9302, -0.4153, 0.9302, -0.5171, 0.9126, -0.4153, 0.9126, -0.5171, 0.9126, -0.541, 0.9302, -0.5171, 0.9126, -0.5171, 0.9102, -0.5171, 0.9126, -0.541, 0.9126, -0.5171, 0.9126, -0.541, 0.9102, -0.5171, 0.9102, -0.5415, 0.9102, -0.5171, 0.8999, -0.543, 0.9102, -0.5415, 0.8999, -0.543, 0.9102, -0.5171, 0.8999, -0.4153, 0.9126, -0.4153, 0.9302, -0.3076, 0.9126, -0.3076, 0.9126, -0.4153, 0.9126, -0.3076, 0.9102, -0.4153, 0.9102, -0.4153, 0.9126, -0.5171, 0.9126, -0.4153, 0.9126, -0.5171, 0.9102, -0.4153, 0.9102, -0.5171, 0.8999, -0.4153, 0.9102, -0.5171, 0.9102, -0.4153, 0.9102, -0.3076, 0.8999, -0.4153, 0.9102, -0.4153, 0.8999, -0.4153, 0.9102, -0.3076, 0.8999, -0.3076, 0.9102, -0.3076, 0.9102, -0.4153, 0.9126, -0.3076, 0.9102, -0.5435, 0.9116, -0.5532, 0.9126, -0.541, 0.9116, -0.5532, 0.9302, -0.541, 0.9126, -0.541, 0.9302, -0.541, 0.9116, -0.5532, 0.9302, -0.5532, 0.9805, -0.541, 0.9819, -0.5532, 0.9829, -0.543, 0.9629, -0.541, 0.9819, -0.5532, 0.9805, -0.541, 0.9819, -0.5532, 0.9629, -0.541, 0.9629, -0.5532, 0.9805, -0.541, 0.9819, -0.5532, 0.9829, -0.543, 0.9629, -0.541, 0.9819, -0.5532, 0.9805, -0.541, 0.9819, -0.5532, 0.9629, -0.541, 0.9629, -0.5532, 0.9102, -0.5435, 0.9116, -0.5532, 0.9126, -0.541, 0.9126, -0.541, 0.9116, -0.5532, 0.9302, -0.541, 0.9116, -0.5532, 0.9302, -0.5532, 0.9302, -0.541, 0.1963, -0.9287, 0.7124, -0.9419, 0.2078, -0.9419, 0.7124, -0.9419, 0.1963, -0.9287, 0.7236, -0.9287, 0.7236, -0.9287, 0.1963, -0.9287, 0.7236, -0.9263, 0.1959, -0.9263, 0.7236, -0.9263, 0.1963, -0.9287, 0.1931, -0.9082, 0.7236, -0.9263, 0.1959, -0.9263, 0.7236, -0.9263, 0.1931, -0.9082, 0.7266, -0.9082, 0.1929, -0.9053, 0.7266, -0.9082, 0.1931, -0.9082, 0.7266, -0.9082, 0.1929, -0.9053, 0.7266, -0.9053, 0.203, -0.8921, 0.7266, -0.9053, 0.1929, -0.9053, 0.7266, -0.9053, 0.203, -0.8921, 0.7163, -0.8921, 0.7163, -0.8921, 0.1929, -0.9053, 0.203, -0.8921, 0.1929, -0.9053, 0.7163, -0.8921, 0.7266, -0.9053, 0.1929, -0.9053, 0.7266, -0.9053, 0.1931, -0.9082, 0.7266, -0.9082, 0.1931, -0.9082, 0.7266, -0.9053, 0.1931, -0.9082, 0.7266, -0.9082, 0.1959, -0.9263, 0.7236, -0.9263, 0.1959, -0.9263, 0.7266, -0.9082, 0.7236, -0.9287, 0.1959, -0.9263, 0.7236, -0.9263, 0.1959, -0.9263, 0.7236, -0.9287, 0.1963, -0.9287, 0.7236, -0.9287, 0.2078, -0.9419, 0.1963, -0.9287, 0.2078, -0.9419, 0.7236, -0.9287, 0.7124, -0.9419, 0.3291, -0.3821, 0.8604, -0.384, 0.8599, -0.3821, 0.8604, -0.384, 0.3291, -0.3821, 0.3286, -0.384, 0.3159, -0.3938, 0.8604, -0.384, 0.3286, -0.384, 0.8604, -0.384, 0.3159, -0.3938, 0.8735, -0.3938, 0.8735, -0.3938, 0.8735, -0.3855, 0.8604, -0.384, 0.8735, -0.3855, 0.8623, -0.3821, 0.8604, -0.384, 0.8599, -0.3821, 0.8604, -0.384, 0.8623, -0.3821, 0.3159, -0.3938, 0.3286, -0.384, 0.3159, -0.3855, 0.3159, -0.3855, 0.3286, -0.384, 0.3271, -0.3821, 0.3271, -0.3821, 0.3159, -0.3821, 0.3159, -0.3855, 0.3271, -0.3821, 0.3286, -0.384, 0.3291, -0.3821, 0.8623, -0.3821, 0.8735, -0.3855, 0.8735, -0.3821, 0.8735, -0.3938, 0.3159, -0.3938, 0.8735, -0.3965, 0.3159, -0.3965, 0.8735, -0.3965, 0.3159, -0.3938, 0.8735, -0.3965, 0.3159, -0.3965, 0.8735, -0.4131, 0.3159, -0.4133, 0.8735, -0.4131, 0.3159, -0.3965, 0.3169, -0.4165, 0.8735, -0.4131, 0.3159, -0.4133, 0.8735, -0.4131, 0.3169, -0.4165, 0.8711, -0.4165, 0.8735, -0.4131, 0.8711, -0.4165, 0.876, -0.4153, 0.8711, -0.4165, 0.876, -0.4253, 0.876, -0.4153, 0.876, -0.4253, 0.8711, -0.4165, 0.873, -0.4272, 0.873, -0.4272, 0.8711, -0.4165, 0.8608, -0.4272, 0.8711, -0.4165, 0.3281, -0.4272, 0.8608, -0.4272, 0.3132, -0.4158, 0.3169, -0.4165, 0.3159, -0.4133, 0.3132, -0.4255, 0.3169, -0.4165, 0.3132, -0.4158, 0.3159, -0.4272, 0.3169, -0.4165, 0.3132, -0.4255, 0.3281, -0.4272, 0.3169, -0.4165, 0.3159, -0.4272, 0.3281, -0.4272, 0.8711, -0.4165, 0.3169, -0.4165, 0.3286, -0.7188, 0.8579, -0.7358, 0.3289, -0.7358, 0.8579, -0.7358, 0.3286, -0.7188, 0.8584, -0.7188, 0.3293, -0.3821, 0.8604, -0.384, 0.8604, -0.3821, 0.8604, -0.384, 0.3293, -0.3821, 0.3286, -0.384, 0.3159, -0.3938, 0.8604, -0.384, 0.3286, -0.384, 0.8604, -0.384, 0.3159, -0.3938, 0.8735, -0.3938, 0.8735, -0.3938, 0.8735, -0.3855, 0.8604, -0.384, 0.8735, -0.3855, 0.8623, -0.3821, 0.8604, -0.384, 0.8604, -0.3821, 0.8604, -0.384, 0.8623, -0.3821, 0.3159, -0.3938, 0.3286, -0.384, 0.3159, -0.3855, 0.3271, -0.3821, 0.3159, -0.3855, 0.3286, -0.384, 0.3271, -0.3821, 0.3159, -0.3821, 0.3159, -0.3855, 0.3293, -0.3821, 0.3271, -0.3821, 0.3286, -0.384, 0.8623, -0.3821, 0.8735, -0.3855, 0.8735, -0.3821, 0.3159, -0.3965, 0.8735, -0.3938, 0.3159, -0.3938, 0.8735, -0.3938, 0.3159, -0.3965, 0.8735, -0.3965, 0.3159, -0.4133, 0.8735, -0.3965, 0.3159, -0.3965, 0.8735, -0.3965, 0.3159, -0.4133, 0.8735, -0.4131, 0.3169, -0.4165, 0.8735, -0.4131, 0.3159, -0.4133, 0.8735, -0.4131, 0.3169, -0.4165, 0.8711, -0.4165, 0.8735, -0.4131, 0.8711, -0.4165, 0.876, -0.4153, 0.8711, -0.4165, 0.876, -0.4253, 0.876, -0.4153, 0.876, -0.4253, 0.8711, -0.4165, 0.873, -0.4272, 0.873, -0.4272, 0.8711, -0.4165, 0.8608, -0.4272, 0.3169, -0.4165, 0.3159, -0.4133, 0.3132, -0.4158, 0.3132, -0.4158, 0.3132, -0.4255, 0.3169, -0.4165, 0.3159, -0.4272, 0.3169, -0.4165, 0.3132, -0.4255, 0.3281, -0.4272, 0.3169, -0.4165, 0.3159, -0.4272, 0.8608, -0.4272, 0.3169, -0.4165, 0.3281, -0.4272, 0.8711, -0.4165, 0.3169, -0.4165, 0.8608, -0.4272, 0.3286, -0.7358, 0.8584, -0.7358, 0.3286, -0.7188, 0.8584, -0.7188, 0.3286, -0.7188, 0.8584, -0.7358, 0.1036, -0.9487, 0.1763, -0.8442, 0.1009, -0.9478, 0.1763, -0.8442, 0.1036, -0.9487, 0.178, -0.8462, 0.1763, -0.8442, 0.178, -0.8462, 0.1796, -0.8433, 0.178, -0.8462, 0.1896, -0.8511, 0.1796, -0.8433, 0.1125, -0.9551, 0.178, -0.8462, 0.1036, -0.9487, 0.178, -0.8462, 0.1125, -0.9551, 0.1865, -0.853, 0.1896, -0.8511, 0.178, -0.8462, 0.1865, -0.853, 0.1865, -0.853, 0.1898, -0.854, 0.1896, -0.8511, 0.1898, -0.854, 0.8188, -0.854, 0.1896, -0.8511, 0.1896, -0.8511, 0.8188, -0.854, 0.8193, -0.8511, 0.1896, -0.8511, 0.8193, -0.8511, 0.1892, -0.8408, 0.1892, -0.8408, 0.8193, -0.8511, 0.8193, -0.8408, 0.1892, -0.8408, 0.8193, -0.8408, 0.1882, -0.8384, 0.1865, -0.853, 0.1125, -0.9551, 0.1879, -0.855, 0.1898, -0.854, 0.1865, -0.853, 0.1879, -0.855, 0.1879, -0.855, 0.1964, -0.873, 0.1898, -0.854, 0.1964, -0.873, 0.8086, -0.873, 0.1898, -0.854, 0.1898, -0.854, 0.8086, -0.873, 0.8188, -0.854, 0.8115, -0.8745, 0.8188, -0.854, 0.8086, -0.873, 0.8188, -0.854, 0.8115, -0.8745, 0.8208, -0.855, 0.8208, -0.855, 0.8193, -0.8511, 0.8188, -0.854, 0.115, -0.9561, 0.1879, -0.855, 0.1125, -0.9551, 0.1879, -0.855, 0.115, -0.9561, 0.1934, -0.8745, 0.1964, -0.873, 0.1879, -0.855, 0.1934, -0.8745, 0.1958, -0.876, 0.1964, -0.873, 0.1934, -0.8745, 0.1958, -0.876, 0.8091, -0.876, 0.1964, -0.873, 0.1964, -0.873, 0.8091, -0.876, 0.8086, -0.873, 0.8091, -0.876, 0.8115, -0.8745, 0.8086, -0.873, 0.8091, -0.876, 0.8877, -0.9697, 0.8115, -0.8745, 0.895, -0.9536, 0.8115, -0.8745, 0.8877, -0.9697, 0.8115, -0.8745, 0.895, -0.9536, 0.8208, -0.855, 0.1113, -0.9556, 0.115, -0.9561, 0.1125, -0.9551, 0.115, -0.9561, 0.1113, -0.9556, 0.1127, -0.958, 0.1127, -0.958, 0.1223, -0.9697, 0.115, -0.9561, 0.1934, -0.8745, 0.115, -0.9561, 0.1223, -0.9697, 0.1934, -0.8745, 0.1223, -0.9697, 0.1958, -0.876, 0.1227, -0.9731, 0.1958, -0.876, 0.1223, -0.9697, 0.1316, -0.9771, 0.1958, -0.876, 0.1227, -0.9731, 0.1958, -0.876, 0.1316, -0.9771, 0.1997, -0.8862, 0.1997, -0.8862, 0.8091, -0.876, 0.1958, -0.876, 0.1113, -0.9556, 0.1038, -0.9619, 0.1127, -0.958, 0.1115, -0.9761, 0.1127, -0.958, 0.1038, -0.9619, 0.1127, -0.958, 0.1115, -0.9761, 0.12, -0.9717, 0.1223, -0.9697, 0.1127, -0.958, 0.12, -0.9717, 0.1227, -0.9731, 0.1223, -0.9697, 0.12, -0.9717, 0.1038, -0.9619, 0.1113, -0.9556, 0.1021, -0.9604, 0.1038, -0.9619, 0.1021, -0.9604, 0.1015, -0.9634, 0.1091, -0.9771, 0.1038, -0.9619, 0.1015, -0.9634, 0.1115, -0.9761, 0.1038, -0.9619, 0.1091, -0.9771, 0.1316, -0.9771, 0.1227, -0.9731, 0.1321, -0.9805, 0.1882, -0.8384, 0.8193, -0.8408, 0.8208, -0.8384, 0.8091, -0.876, 0.1997, -0.8862, 0.8052, -0.8862, 0.8052, -0.8862, 0.8789, -0.9775, 0.8091, -0.876, 0.8091, -0.876, 0.8789, -0.9775, 0.8872, -0.9731, 0.8877, -0.9697, 0.8091, -0.876, 0.8872, -0.9731, 0.8872, -0.9731, 0.8901, -0.9717, 0.8877, -0.9697, 0.8975, -0.9556, 0.8877, -0.9697, 0.8901, -0.9717, 0.895, -0.9536, 0.8877, -0.9697, 0.8975, -0.9556, 0.8784, -0.9805, 0.8872, -0.9731, 0.8789, -0.9775, 0.8975, -0.9556, 0.8901, -0.9717, 0.8979, -0.9751, 0.8979, -0.9751, 0.9058, -0.959, 0.8975, -0.9556, 0.9058, -0.959, 0.8989, -0.9531, 0.8975, -0.9556, 0.8989, -0.9531, 0.895, -0.9536, 0.8975, -0.9556, 0.8989, -0.9531, 0.8975, -0.9526, 0.895, -0.9536, 0.8975, -0.9526, 0.8208, -0.855, 0.895, -0.9536, 0.8208, -0.855, 0.8975, -0.9526, 0.8223, -0.853, 0.8193, -0.8511, 0.8208, -0.855, 0.8223, -0.853, 0.9004, -0.9761, 0.9058, -0.959, 0.8979, -0.9751, 0.9058, -0.959, 0.9004, -0.9761, 0.9082, -0.96, 0.9067, -0.957, 0.9058, -0.959, 0.9082, -0.96, 0.8989, -0.9531, 0.9058, -0.959, 0.9067, -0.957, 0.1036, -0.9487, 0.1763, -0.8442, 0.1009, -0.9478, 0.1763, -0.8442, 0.1036, -0.9487, 0.178, -0.8462, 0.1763, -0.8442, 0.178, -0.8462, 0.1796, -0.8433, 0.178, -0.8462, 0.1865, -0.853, 0.1796, -0.8433, 0.1896, -0.8511, 0.1796, -0.8433, 0.1865, -0.853, 0.1125, -0.9551, 0.178, -0.8462, 0.1036, -0.9487, 0.178, -0.8462, 0.1125, -0.9551, 0.1865, -0.853, 0.1125, -0.9551, 0.1879, -0.855, 0.1865, -0.853, 0.1865, -0.853, 0.1879, -0.855, 0.1896, -0.8511, 0.1896, -0.8511, 0.1879, -0.855, 0.1898, -0.854, 0.1898, -0.854, 0.8193, -0.8511, 0.1896, -0.8511, 0.8193, -0.8408, 0.1896, -0.8511, 0.8193, -0.8511, 0.1896, -0.8511, 0.8193, -0.8408, 0.1892, -0.8408, 0.8208, -0.8384, 0.1892, -0.8408, 0.8193, -0.8408, 0.1892, -0.8408, 0.8208, -0.8384, 0.1882, -0.8384, 0.115, -0.9561, 0.1879, -0.855, 0.1125, -0.9551, 0.1879, -0.855, 0.115, -0.9561, 0.1934, -0.8745, 0.1879, -0.855, 0.1934, -0.8745, 0.1898, -0.854, 0.1898, -0.854, 0.1934, -0.8745, 0.1964, -0.873, 0.1964, -0.873, 0.8188, -0.854, 0.1898, -0.854, 0.8193, -0.8511, 0.1898, -0.854, 0.8188, -0.854, 0.8188, -0.854, 0.8223, -0.853, 0.8193, -0.8511, 0.8223, -0.853, 0.8306, -0.8462, 0.8193, -0.8511, 0.8286, -0.8433, 0.8193, -0.8511, 0.8306, -0.8462, 0.1113, -0.9556, 0.115, -0.9561, 0.1125, -0.9551, 0.115, -0.9561, 0.1113, -0.9556, 0.1127, -0.958, 0.1127, -0.958, 0.1223, -0.9697, 0.115, -0.9561, 0.1223, -0.9697, 0.1934, -0.8745, 0.115, -0.9561, 0.1223, -0.9697, 0.1958, -0.876, 0.1934, -0.8745, 0.1958, -0.876, 0.1964, -0.873, 0.1934, -0.8745, 0.1958, -0.876, 0.8086, -0.873, 0.1964, -0.873, 0.8188, -0.854, 0.1964, -0.873, 0.8086, -0.873, 0.8188, -0.854, 0.8086, -0.873, 0.8208, -0.855, 0.8223, -0.853, 0.8188, -0.854, 0.8208, -0.855, 0.8208, -0.855, 0.8975, -0.9526, 0.8223, -0.853, 0.8223, -0.853, 0.8975, -0.9526, 0.8306, -0.8462, 0.1113, -0.9556, 0.1038, -0.9619, 0.1127, -0.958, 0.1115, -0.9761, 0.1127, -0.958, 0.1038, -0.9619, 0.1127, -0.958, 0.1115, -0.9761, 0.12, -0.9717, 0.1223, -0.9697, 0.1127, -0.958, 0.12, -0.9717, 0.1227, -0.9731, 0.1223, -0.9697, 0.12, -0.9717, 0.1227, -0.9731, 0.1958, -0.876, 0.1223, -0.9697, 0.1038, -0.9619, 0.1113, -0.9556, 0.1021, -0.9604, 0.1038, -0.9619, 0.1021, -0.9604, 0.1015, -0.9634, 0.1015, -0.9634, 0.1091, -0.9771, 0.1038, -0.9619, 0.1038, -0.9619, 0.1091, -0.9771, 0.1115, -0.9761, 0.8306, -0.8462, 0.8975, -0.9526, 0.9062, -0.9458, 0.9062, -0.9458, 0.832, -0.8442, 0.8306, -0.8462, 0.832, -0.8442, 0.8286, -0.8433, 0.8306, -0.8462, 0.9092, -0.9453, 0.832, -0.8442, 0.9062, -0.9458, 0.2001, -0.3899, 0.2695, -0.2155, 0.2695, -0.3899, 0.2001, -0.3899, 0.1007, -0.1763, 0.2695, -0.2155, 0.2001, -0.4707, 0.1007, -0.1763, 0.2001, -0.3899, 0.1007, -0.6816, 0.1007, -0.1763, 0.2001, -0.4707, 0.004242, -0.6963, 0.1007, -0.1763, 0.1007, -0.6816, 0.1007, -0.1763, 0.004242, -0.6963, 0.004242, -0.1637, 0.2024, -0.3945, 0.2001, -0.4707, 0.2001, -0.3899, 0.2001, -0.4707, 0.2024, -0.3945, 0.2024, -0.4661, 0.2024, -0.4661, 0.2024, -0.3945, 0.2683, -0.3945, 0.2024, -0.4661, 0.2683, -0.3945, 0.2683, -0.4619, 0.1007, -0.6816, 0.2001, -0.4707, 0.2695, -0.6377, 0.2695, -0.4666, 0.2695, -0.6377, 0.2001, -0.4707, 0.2683, -0.4619, 0.2024, -0.3945, 0.2683, -0.3945, 0.2024, -0.3945, 0.2683, -0.4619, 0.2024, -0.4661, 0.2024, -0.4661, 0.2001, -0.3899, 0.2024, -0.3945, 0.2001, -0.4707, 0.2001, -0.3899, 0.2024, -0.4661, 0.1007, -0.6816, 0.2001, -0.3899, 0.2001, -0.4707, 0.2001, -0.3899, 0.1007, -0.6816, 0.1007, -0.1763, 0.2695, -0.2155, 0.2001, -0.3899, 0.1007, -0.1763, 0.2695, -0.2155, 0.2695, -0.3899, 0.2001, -0.3899, 0.2001, -0.4707, 0.2695, -0.6377, 0.1007, -0.6816, 0.2695, -0.6377, 0.2001, -0.4707, 0.2695, -0.4666, 0.1007, -0.1763, 0.1007, -0.6816, 0.004242, -0.1637, 0.004242, -0.6963, 0.004242, -0.1637, 0.1007, -0.6816, 0.9087, -0.003786, 0.2952, -0.003786, 0.225, -0.1069, 0.225, -0.1069, 0.9849, -0.1069, 0.9087, -0.003786, 0.9849, -0.1069, 0.225, -0.1069, 0.2725, -0.2052, 0.9849, -0.1069, 0.2725, -0.2052, 0.9385, -0.2039, 0.9385, -0.2039, 0.9858, -0.1087, 0.9849, -0.1069, 0.9858, -0.1087, 0.9385, -0.2039, 0.9409, -0.2039, 0.8569, -0.374, 0.9409, -0.2039, 0.9385, -0.2039, 0.9385, -0.2039, 0.8545, -0.374, 0.8569, -0.374, 0.9385, -0.2039, 0.3621, -0.374, 0.8545, -0.374, 0.2725, -0.2052, 0.225, -0.1069, 0.2236, -0.1087, 0.2725, -0.2052, 0.2236, -0.1087, 0.27, -0.2052, 0.3596, -0.374, 0.2725, -0.2052, 0.27, -0.2052, 0.2725, -0.2052, 0.3596, -0.374, 0.3621, -0.374, 0.3621, -0.374, 0.9385, -0.2039, 0.2725, -0.2052, 0.2983, -0.003786, 0.9849, -0.1069, 0.9087, -0.003786, 0.9849, -0.1069, 0.2983, -0.003786, 0.225, -0.1069, 0.225, -0.1069, 0.9385, -0.2039, 0.9849, -0.1069, 0.9385, -0.2039, 0.9858, -0.1087, 0.9849, -0.1069, 0.9858, -0.1087, 0.9385, -0.2039, 0.9409, -0.2039, 0.8569, -0.374, 0.9409, -0.2039, 0.9385, -0.2039, 0.8569, -0.374, 0.9385, -0.2039, 0.8545, -0.374, 0.9385, -0.2039, 0.2725, -0.2052, 0.8545, -0.374, 0.8545, -0.374, 0.2725, -0.2052, 0.3621, -0.374, 0.9385, -0.2039, 0.225, -0.1069, 0.2725, -0.2052, 0.2725, -0.2052, 0.225, -0.1069, 0.2236, -0.1087, 0.2725, -0.2052, 0.2236, -0.1087, 0.27, -0.2052, 0.3596, -0.374, 0.2725, -0.2052, 0.27, -0.2052, 0.2725, -0.2052, 0.3596, -0.374, 0.3621, -0.374, 0.1316, -0.9771, 0.1227, -0.9731, 0.1321, -0.9805, 0.1316, -0.9771, 0.1958, -0.876, 0.1227, -0.9731, 0.1958, -0.876, 0.1316, -0.9771, 0.1997, -0.8862, 0.8052, -0.8862, 0.1958, -0.876, 0.1997, -0.8862, 0.8091, -0.876, 0.1958, -0.876, 0.8052, -0.8862, 0.8086, -0.873, 0.1958, -0.876, 0.8091, -0.876, 0.8091, -0.876, 0.8115, -0.8745, 0.8086, -0.873, 0.8115, -0.8745, 0.8208, -0.855, 0.8086, -0.873, 0.8115, -0.8745, 0.895, -0.9536, 0.8208, -0.855, 0.8975, -0.9526, 0.8208, -0.855, 0.895, -0.9536, 0.895, -0.9536, 0.8989, -0.9531, 0.8975, -0.9526, 0.8789, -0.9775, 0.8091, -0.876, 0.8052, -0.8862, 0.8872, -0.9731, 0.8091, -0.876, 0.8789, -0.9775, 0.8877, -0.9697, 0.8091, -0.876, 0.8872, -0.9731, 0.8091, -0.876, 0.8877, -0.9697, 0.8115, -0.8745, 0.895, -0.9536, 0.8115, -0.8745, 0.8877, -0.9697, 0.8877, -0.9697, 0.8975, -0.9556, 0.895, -0.9536, 0.895, -0.9536, 0.8975, -0.9556, 0.8989, -0.9531, 0.8975, -0.9556, 0.9058, -0.959, 0.8989, -0.9531, 0.9067, -0.957, 0.8989, -0.9531, 0.9058, -0.959, 0.9067, -0.957, 0.9058, -0.959, 0.9082, -0.96, 0.9058, -0.959, 0.9004, -0.9761, 0.9082, -0.96, 0.8872, -0.9731, 0.8789, -0.9775, 0.8784, -0.9805, 0.9004, -0.9761, 0.9058, -0.959, 0.8979, -0.9751, 0.8975, -0.9556, 0.8979, -0.9751, 0.9058, -0.959, 0.8979, -0.9751, 0.8975, -0.9556, 0.8901, -0.9717, 0.8901, -0.9717, 0.8975, -0.9556, 0.8877, -0.9697, 0.8872, -0.9731, 0.8901, -0.9717, 0.8877, -0.9697, 0.9092, -0.9453, 0.832, -0.8442, 0.9062, -0.9458, 0.9062, -0.9458, 0.832, -0.8442, 0.8306, -0.8462, 0.9062, -0.9458, 0.8306, -0.8462, 0.8975, -0.9526, 0.8975, -0.9526, 0.8306, -0.8462, 0.8223, -0.853, 0.8306, -0.8462, 0.8193, -0.8511, 0.8223, -0.853, 0.8193, -0.8511, 0.8306, -0.8462, 0.8286, -0.8433, 0.832, -0.8442, 0.8286, -0.8433, 0.8306, -0.8462, 0.9775, -0.7197, 0.9204, -0.8325, 0.9946, -0.7271, 0.9775, -0.7197, 0.2349, -0.7197, 0.9204, -0.8325, 0.9204, -0.8325, 0.2349, -0.7197, 0.2917, -0.8325, 0.2349, -0.7197, 0.2196, -0.7246, 0.2917, -0.8325, 0.9775, -0.7197, 0.3335, -0.5166, 0.2349, -0.7197, 0.3335, -0.5166, 0.9775, -0.7197, 0.8794, -0.5166, 0.2349, -0.7197, 0.2917, -0.8325, 0.2196, -0.7246, 0.9204, -0.8325, 0.2917, -0.8325, 0.2349, -0.7197, 0.2349, -0.7197, 0.9775, -0.7197, 0.9204, -0.8325, 0.9946, -0.7271, 0.9204, -0.8325, 0.9775, -0.7197, 0.3335, -0.5166, 0.9775, -0.7197, 0.2349, -0.7197, 0.9775, -0.7197, 0.3335, -0.5166, 0.8794, -0.5166, 0.3699, -0.5171, 0.8584, -0.7188, 0.3286, -0.7188, 0.8584, -0.7188, 0.3699, -0.5171, 0.8169, -0.5171, 0.8169, -0.5171, 0.3699, -0.5171, 0.8584, -0.7188, 0.3286, -0.7188, 0.8584, -0.7188, 0.3699, -0.5171, 0.3206, -0.8262, 0.8662, -0.4346, 0.3206, -0.4346, 0.8662, -0.4346, 0.3206, -0.8262, 0.8662, -0.8262, 0.957, -0.2852, 0.9189, -0.2852, 0.9189, -0.2783, 0.9189, -0.2852, 0.957, -0.2852, 0.957, -0.292, 0.9189, -0.2852, 0.957, -0.292, 0.9185, -0.292, 0.957, -0.292, 0.9189, -0.2986, 0.9185, -0.292, 0.9189, -0.2986, 0.957, -0.292, 0.9609, -0.2986, 0.9609, -0.2986, 0.957, -0.292, 0.9648, -0.292, 0.9927, -0.2986, 0.9609, -0.2986, 0.9648, -0.292, 0.957, -0.2852, 0.9189, -0.2783, 0.957, -0.2783, 0.9644, -0.2783, 0.957, -0.2852, 0.957, -0.2783, 0.957, -0.2852, 0.9644, -0.2783, 0.9648, -0.2852, 0.957, -0.2852, 0.9648, -0.2852, 0.9648, -0.292, 0.957, -0.2852, 0.9648, -0.292, 0.957, -0.292, 0.957, -0.2783, 0.9189, -0.2783, 0.9189, -0.2717, 0.957, -0.2783, 0.9189, -0.2717, 0.9609, -0.2717, 0.9644, -0.2783, 0.957, -0.2783, 0.9609, -0.2717, 0.9922, -0.2717, 0.9644, -0.2783, 0.9609, -0.2717, 0.9644, -0.2783, 0.9922, -0.2717, 0.9922, -0.2783, 0.9922, -0.2783, 0.9648, -0.2852, 0.9644, -0.2783, 0.9648, -0.2852, 0.9922, -0.2783, 0.9927, -0.2852, 0.9648, -0.2852, 0.9927, -0.2852, 0.9932, -0.292, 0.9648, -0.2852, 0.9932, -0.292, 0.9648, -0.292, 0.9648, -0.292, 0.9932, -0.292, 0.9927, -0.2986, 0.957, -0.2852, 0.9189, -0.2783, 0.9189, -0.2852, 0.9189, -0.2783, 0.957, -0.2852, 0.957, -0.2783, 0.957, -0.2783, 0.9189, -0.2717, 0.9189, -0.2783, 0.9609, -0.2717, 0.9189, -0.2717, 0.957, -0.2783, 0.9644, -0.2783, 0.9609, -0.2717, 0.957, -0.2783, 0.9644, -0.2783, 0.9922, -0.2717, 0.9609, -0.2717, 0.9922, -0.2717, 0.9644, -0.2783, 0.9922, -0.2783, 0.957, -0.2852, 0.9189, -0.2852, 0.957, -0.292, 0.957, -0.292, 0.9648, -0.292, 0.957, -0.2852, 0.9648, -0.292, 0.9648, -0.2852, 0.957, -0.2852, 0.9644, -0.2783, 0.957, -0.2852, 0.9648, -0.2852, 0.957, -0.2852, 0.9644, -0.2783, 0.957, -0.2783, 0.9185, -0.292, 0.957, -0.292, 0.9189, -0.2852, 0.9189, -0.2986, 0.957, -0.292, 0.9185, -0.292, 0.957, -0.292, 0.9189, -0.2986, 0.9609, -0.2986, 0.9609, -0.2986, 0.9648, -0.292, 0.957, -0.292, 0.9609, -0.2986, 0.9927, -0.2986, 0.9648, -0.292, 0.9932, -0.292, 0.9648, -0.292, 0.9927, -0.2986, 0.9648, -0.292, 0.9932, -0.292, 0.9648, -0.2852, 0.9927, -0.2852, 0.9648, -0.2852, 0.9932, -0.292, 0.9922, -0.2783, 0.9648, -0.2852, 0.9927, -0.2852, 0.9648, -0.2852, 0.9922, -0.2783, 0.9644, -0.2783, 0.854, -0.9614, 0.8447, -0.9473, 0.8452, -0.959, 0.8452, -0.959, 0.8447, -0.9473, 0.8433, -0.9482, 0.8452, -0.959, 0.8433, -0.9482, 0.8433, -0.958, 0.8433, -0.958, 0.8442, -0.9614, 0.8452, -0.959, 0.8442, -0.9614, 0.854, -0.9614, 0.8452, -0.959, 0.854, -0.9614, 0.8442, -0.9614, 0.8525, -0.9644, 0.8525, -0.9644, 0.855, -0.9658, 0.854, -0.9614, 0.8525, -0.9644, 0.8477, -0.9824, 0.855, -0.9658, 0.8477, -0.9824, 0.8525, -0.9644, 0.8452, -0.981, 0.8452, -0.981, 0.8452, -0.9834, 0.8477, -0.9824, 0.8433, -0.9482, 0.1631, -0.9482, 0.8433, -0.958, 0.8433, -0.958, 0.1631, -0.9482, 0.1631, -0.958, 0.8433, -0.958, 0.1631, -0.958, 0.8423, -0.9609, 0.8442, -0.9614, 0.8433, -0.958, 0.8423, -0.9609, 0.8423, -0.9609, 0.8369, -0.9785, 0.8442, -0.9614, 0.8452, -0.981, 0.8442, -0.9614, 0.8369, -0.9785, 0.8442, -0.9614, 0.8452, -0.981, 0.8525, -0.9644, 0.1631, -0.9482, 0.1608, -0.958, 0.1631, -0.958, 0.1631, -0.958, 0.1608, -0.958, 0.1613, -0.9609, 0.1631, -0.958, 0.1613, -0.9609, 0.1641, -0.9609, 0.8423, -0.9609, 0.1631, -0.958, 0.1641, -0.9609, 0.8423, -0.9609, 0.1641, -0.9609, 0.834, -0.978, 0.8369, -0.9785, 0.8423, -0.9609, 0.834, -0.978, 0.8369, -0.9785, 0.834, -0.978, 0.835, -0.981, 0.835, -0.981, 0.8452, -0.9834, 0.8369, -0.9785, 0.8452, -0.981, 0.8369, -0.9785, 0.8452, -0.9834, 0.1608, -0.958, 0.1631, -0.9482, 0.1617, -0.9468, 0.1504, -0.9619, 0.1608, -0.958, 0.1617, -0.9468, 0.1608, -0.958, 0.1504, -0.9619, 0.1613, -0.9609, 0.1519, -0.9644, 0.1613, -0.9609, 0.1504, -0.9619, 0.1519, -0.9644, 0.1694, -0.9785, 0.1613, -0.9609, 0.1613, -0.9609, 0.1694, -0.9785, 0.1641, -0.9609, 0.1721, -0.978, 0.1641, -0.9609, 0.1694, -0.9785, 0.834, -0.978, 0.1641, -0.9609, 0.1721, -0.978, 0.1721, -0.978, 0.835, -0.981, 0.834, -0.978, 0.835, -0.981, 0.1721, -0.978, 0.1716, -0.981, 0.1722, -0.9937, 0.835, -0.981, 0.1716, -0.981, 0.835, -0.981, 0.1722, -0.9937, 0.834, -0.9937, 0.8452, -0.9834, 0.835, -0.981, 0.834, -0.9937, 0.1519, -0.9644, 0.1504, -0.9619, 0.1494, -0.9658, 0.1494, -0.9658, 0.1597, -0.9814, 0.1519, -0.9644, 0.1694, -0.9785, 0.1519, -0.9644, 0.1597, -0.9814, 0.1602, -0.9839, 0.1694, -0.9785, 0.1597, -0.9814, 0.1694, -0.9785, 0.1602, -0.9839, 0.1716, -0.981, 0.1721, -0.978, 0.1694, -0.9785, 0.1716, -0.981, 0.1597, -0.9814, 0.1494, -0.9658, 0.1573, -0.9829, 0.1597, -0.9814, 0.1573, -0.9829, 0.1602, -0.9839, 0.1602, -0.9839, 0.1722, -0.9937, 0.1716, -0.981, 0.854, -0.9614, 0.8447, -0.9473, 0.8452, -0.959, 0.8433, -0.9482, 0.8452, -0.959, 0.8447, -0.9473, 0.8433, -0.9482, 0.8433, -0.958, 0.8452, -0.959, 0.8433, -0.958, 0.8442, -0.9614, 0.8452, -0.959, 0.8442, -0.9614, 0.854, -0.9614, 0.8452, -0.959, 0.854, -0.9614, 0.8442, -0.9614, 0.8525, -0.9644, 0.8525, -0.9644, 0.855, -0.9658, 0.854, -0.9614, 0.8525, -0.9644, 0.8452, -0.981, 0.855, -0.9658, 0.8452, -0.981, 0.8477, -0.9824, 0.855, -0.9658, 0.8452, -0.981, 0.8452, -0.9834, 0.8477, -0.9824, 0.8433, -0.9482, 0.1631, -0.958, 0.8433, -0.958, 0.1641, -0.9609, 0.8433, -0.958, 0.1631, -0.958, 0.8433, -0.958, 0.1641, -0.9609, 0.8423, -0.9609, 0.8442, -0.9614, 0.8433, -0.958, 0.8423, -0.9609, 0.8423, -0.9609, 0.8369, -0.9785, 0.8442, -0.9614, 0.8369, -0.9785, 0.8525, -0.9644, 0.8442, -0.9614, 0.8525, -0.9644, 0.8369, -0.9785, 0.8452, -0.981, 0.8369, -0.9785, 0.8452, -0.9834, 0.8452, -0.981, 0.835, -0.981, 0.8452, -0.9834, 0.8369, -0.9785, 0.8452, -0.9834, 0.835, -0.981, 0.834, -0.9937, 0.1631, -0.958, 0.8433, -0.9482, 0.1631, -0.9482, 0.1631, -0.9482, 0.1608, -0.958, 0.1631, -0.958, 0.1613, -0.9609, 0.1631, -0.958, 0.1608, -0.958, 0.1613, -0.9609, 0.1641, -0.9609, 0.1631, -0.958, 0.1694, -0.9785, 0.1641, -0.9609, 0.1613, -0.9609, 0.1721, -0.978, 0.1641, -0.9609, 0.1694, -0.9785, 0.1721, -0.978, 0.8423, -0.9609, 0.1641, -0.9609, 0.8423, -0.9609, 0.1721, -0.978, 0.834, -0.978, 0.8369, -0.9785, 0.8423, -0.9609, 0.834, -0.978, 0.8369, -0.9785, 0.834, -0.978, 0.835, -0.981, 0.834, -0.978, 0.1716, -0.981, 0.835, -0.981, 0.1716, -0.981, 0.834, -0.9937, 0.835, -0.981, 0.1722, -0.9937, 0.834, -0.9937, 0.1716, -0.981, 0.1608, -0.958, 0.1631, -0.9482, 0.1617, -0.9468, 0.1504, -0.9619, 0.1608, -0.958, 0.1617, -0.9468, 0.1504, -0.9619, 0.1613, -0.9609, 0.1608, -0.958, 0.1613, -0.9609, 0.1504, -0.9619, 0.1519, -0.9644, 0.1597, -0.9814, 0.1613, -0.9609, 0.1519, -0.9644, 0.1613, -0.9609, 0.1597, -0.9814, 0.1694, -0.9785, 0.1602, -0.9839, 0.1694, -0.9785, 0.1597, -0.9814, 0.1694, -0.9785, 0.1602, -0.9839, 0.1716, -0.981, 0.1716, -0.981, 0.1721, -0.978, 0.1694, -0.9785, 0.1716, -0.981, 0.834, -0.978, 0.1721, -0.978, 0.1519, -0.9644, 0.1504, -0.9619, 0.1494, -0.9658, 0.1573, -0.9829, 0.1519, -0.9644, 0.1494, -0.9658, 0.1597, -0.9814, 0.1519, -0.9644, 0.1573, -0.9829, 0.1597, -0.9814, 0.1573, -0.9829, 0.1602, -0.9839, 0.1602, -0.9839, 0.1722, -0.9937, 0.1716, -0.981, 0.3496, -0.3718, 0.3459, -0.3706, 0.3401, -0.3594, 0.3459, -0.3706, 0.2876, -0.3054, 0.3401, -0.3594, 0.3401, -0.3594, 0.2876, -0.3054, 0.29, -0.3054, 0.3152, -0.3054, 0.3401, -0.3594, 0.29, -0.3054, 0.3401, -0.3594, 0.3152, -0.3054, 0.3174, -0.3054, 0.3174, -0.3054, 0.3496, -0.3718, 0.3401, -0.3594, 0.2839, -0.3064, 0.2935, -0.3191, 0.2876, -0.3076, 0.2839, -0.3064, 0.3159, -0.374, 0.2935, -0.3191, 0.2935, -0.3191, 0.3159, -0.374, 0.3181, -0.374, 0.343, -0.374, 0.2935, -0.3191, 0.3181, -0.374, 0.3452, -0.374, 0.2935, -0.3191, 0.343, -0.374, 0.3452, -0.374, 0.2876, -0.3076, 0.2935, -0.3191, 0.2839, -0.3064, 0.2935, -0.3191, 0.2876, -0.3076, 0.2839, -0.3064, 0.3159, -0.374, 0.2935, -0.3191, 0.3181, -0.374, 0.2935, -0.3191, 0.3159, -0.374, 0.343, -0.374, 0.2935, -0.3191, 0.3181, -0.374, 0.3452, -0.374, 0.2935, -0.3191, 0.343, -0.374, 0.3452, -0.374, 0.2876, -0.3076, 0.2935, -0.3191, 0.3496, -0.3718, 0.3459, -0.3706, 0.3401, -0.3594, 0.3459, -0.3706, 0.2876, -0.3054, 0.3401, -0.3594, 0.29, -0.3054, 0.3401, -0.3594, 0.2876, -0.3054, 0.3152, -0.3054, 0.3401, -0.3594, 0.29, -0.3054, 0.3174, -0.3054, 0.3401, -0.3594, 0.3152, -0.3054, 0.3174, -0.3054, 0.3496, -0.3718, 0.3401, -0.3594])
me_mesh_0040.materials.append(mat_tex_0040_1_dds)
me_mesh_0040.use_remesh_preserve_volume = False
me_mesh_0040.use_remesh_preserve_attributes = False
me_mesh_0040.use_mirror_vertex_groups = False
me_mesh_0040.update()

# ---- objects
ob_mesh_0040 = bpy.data.objects.new('Mesh_0040', me_mesh_0040)

# ---- transforms, parenting, visibility, modifiers, constraints
ob_mesh_0040.location = (1e-05, 1e-05, 1e-05)
ob_mesh_0040.scale = (0.01, 0.01, 0.01)
ob_mesh_0040.lineart.crease_threshold = 0.0

# ---- collection membership
col_collection_1.objects.link(ob_mesh_0040)

# ---- scene / render settings (as saved in the file)
scene.frame_start = 1; scene.frame_end = 250; scene.frame_set(1)
scene.render.engine = 'BLENDER_EEVEE_NEXT'
scene.render.image_settings.compression = 90
scene.render.resolution_percentage = 50
scene.render.dither_intensity = 0.0
scene.cycles.use_denoising = False
scene.cycles.samples = 10
scene.cycles.sampling_pattern = 'TABULATED_SOBOL'
scene.cycles.light_sampling_threshold = 0.0
scene.cycles.use_adaptive_sampling = False
scene.cycles.use_light_tree = False
scene.cycles.blur_glossy = 0.0
scene.cycles.volume_bounces = 1
scene.cycles.pixel_filter_type = 'GAUSSIAN'
scene.cycles.sample_clamp_indirect = 0.0
scene.view_settings.view_transform = 'Standard'
bpy.context.view_layer.update()

# ---- added for rendering (the .blend has no active camera and no usable light): camera, sun
cam_auto = bpy.data.cameras.new('AutoCamera')
cam_auto.lens = 50.0
cam_auto.sensor_width = 36.0
cam_auto.clip_end = 1000.0
ob_auto_camera = bpy.data.objects.new('AutoCamera', cam_auto)
scene.collection.objects.link(ob_auto_camera)
ob_auto_camera.location = (4.99137, -5.97302, 4.98333)
ob_auto_camera.rotation_euler = (1.09748, -7.21219e-08, 0.694738)
scene.camera = ob_auto_camera
light_auto_sun = bpy.data.lights.new('AutoSun', 'SUN')
light_auto_sun.energy = 3.0
light_auto_sun.angle = 0.0523599
ob_auto_sun = bpy.data.objects.new('AutoSun', light_auto_sun)
scene.collection.objects.link(ob_auto_sun)
ob_auto_sun.rotation_euler = (0.872665, 0.174533, 0.523599)
bpy.context.view_layer.update()
